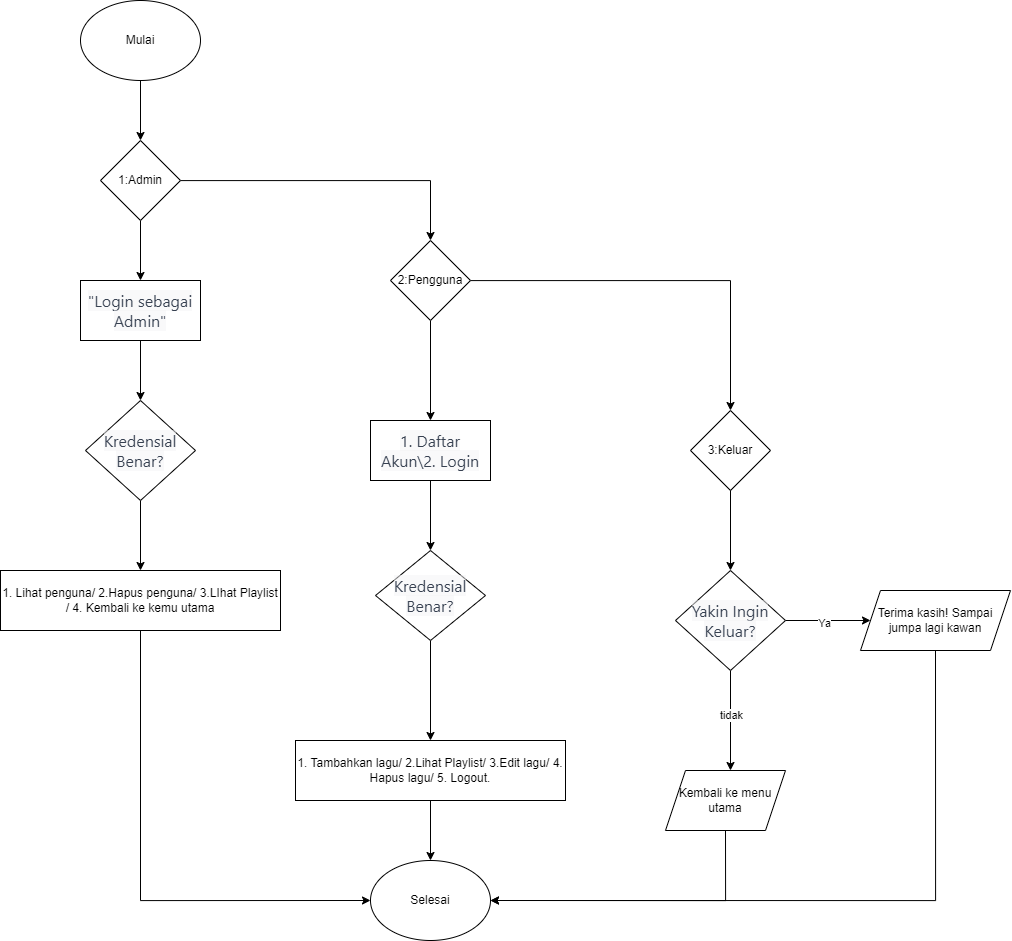

The diagram above was exported from draw.io. Its source (the exported page's mxGraphModel, read from the mxfile embedded in the PNG):
<mxGraphModel dx="1880" dy="811" grid="1" gridSize="10" guides="1" tooltips="1" connect="1" arrows="1" fold="1" page="1" pageScale="1" pageWidth="827" pageHeight="1169" math="0" shadow="0">
  <root>
    <mxCell id="0" />
    <mxCell id="1" parent="0" />
    <mxCell id="cDHCYdv6i4wmc-k7ACS3-7" value="" style="edgeStyle=orthogonalEdgeStyle;rounded=0;orthogonalLoop=1;jettySize=auto;html=1;" edge="1" parent="1" target="cDHCYdv6i4wmc-k7ACS3-4">
      <mxGeometry relative="1" as="geometry">
        <mxPoint x="410" y="370" as="sourcePoint" />
      </mxGeometry>
    </mxCell>
    <mxCell id="cDHCYdv6i4wmc-k7ACS3-16" value="" style="edgeStyle=orthogonalEdgeStyle;rounded=0;orthogonalLoop=1;jettySize=auto;html=1;" edge="1" parent="1" source="cDHCYdv6i4wmc-k7ACS3-1" target="cDHCYdv6i4wmc-k7ACS3-4">
      <mxGeometry relative="1" as="geometry" />
    </mxCell>
    <mxCell id="cDHCYdv6i4wmc-k7ACS3-1" value="Mulai" style="ellipse;whiteSpace=wrap;html=1;" vertex="1" parent="1">
      <mxGeometry x="350" y="190" width="120" height="80" as="geometry" />
    </mxCell>
    <mxCell id="cDHCYdv6i4wmc-k7ACS3-18" value="" style="edgeStyle=orthogonalEdgeStyle;rounded=0;orthogonalLoop=1;jettySize=auto;html=1;" edge="1" parent="1" source="cDHCYdv6i4wmc-k7ACS3-4" target="cDHCYdv6i4wmc-k7ACS3-17">
      <mxGeometry relative="1" as="geometry" />
    </mxCell>
    <mxCell id="cDHCYdv6i4wmc-k7ACS3-25" value="" style="edgeStyle=orthogonalEdgeStyle;rounded=0;orthogonalLoop=1;jettySize=auto;html=1;" edge="1" parent="1" source="cDHCYdv6i4wmc-k7ACS3-4" target="cDHCYdv6i4wmc-k7ACS3-5">
      <mxGeometry relative="1" as="geometry" />
    </mxCell>
    <mxCell id="cDHCYdv6i4wmc-k7ACS3-4" value="1:Admin" style="rhombus;whiteSpace=wrap;html=1;" vertex="1" parent="1">
      <mxGeometry x="370" y="330" width="80" height="80" as="geometry" />
    </mxCell>
    <mxCell id="cDHCYdv6i4wmc-k7ACS3-27" value="" style="edgeStyle=orthogonalEdgeStyle;rounded=0;orthogonalLoop=1;jettySize=auto;html=1;" edge="1" parent="1" source="cDHCYdv6i4wmc-k7ACS3-5" target="cDHCYdv6i4wmc-k7ACS3-26">
      <mxGeometry relative="1" as="geometry" />
    </mxCell>
    <mxCell id="cDHCYdv6i4wmc-k7ACS3-32" value="" style="edgeStyle=orthogonalEdgeStyle;rounded=0;orthogonalLoop=1;jettySize=auto;html=1;" edge="1" parent="1" source="cDHCYdv6i4wmc-k7ACS3-5" target="cDHCYdv6i4wmc-k7ACS3-6">
      <mxGeometry relative="1" as="geometry" />
    </mxCell>
    <mxCell id="cDHCYdv6i4wmc-k7ACS3-5" value="2:Pengguna" style="rhombus;whiteSpace=wrap;html=1;" vertex="1" parent="1">
      <mxGeometry x="660" y="430" width="80" height="80" as="geometry" />
    </mxCell>
    <mxCell id="cDHCYdv6i4wmc-k7ACS3-36" value="" style="edgeStyle=orthogonalEdgeStyle;rounded=0;orthogonalLoop=1;jettySize=auto;html=1;" edge="1" parent="1" source="cDHCYdv6i4wmc-k7ACS3-6" target="cDHCYdv6i4wmc-k7ACS3-35">
      <mxGeometry relative="1" as="geometry" />
    </mxCell>
    <mxCell id="cDHCYdv6i4wmc-k7ACS3-6" value="3:Keluar" style="rhombus;whiteSpace=wrap;html=1;" vertex="1" parent="1">
      <mxGeometry x="960" y="600" width="80" height="80" as="geometry" />
    </mxCell>
    <mxCell id="cDHCYdv6i4wmc-k7ACS3-20" value="" style="edgeStyle=orthogonalEdgeStyle;rounded=0;orthogonalLoop=1;jettySize=auto;html=1;" edge="1" parent="1" source="cDHCYdv6i4wmc-k7ACS3-17" target="cDHCYdv6i4wmc-k7ACS3-19">
      <mxGeometry relative="1" as="geometry" />
    </mxCell>
    <mxCell id="cDHCYdv6i4wmc-k7ACS3-17" value="&lt;span style=&quot;color: rgb(55, 65, 81); font-family: __Inter_36bd41, __Inter_Fallback_36bd41, ui-sans-serif, system-ui, sans-serif, &amp;quot;Apple Color Emoji&amp;quot;, &amp;quot;Segoe UI Emoji&amp;quot;, &amp;quot;Segoe UI Symbol&amp;quot;, &amp;quot;Noto Color Emoji&amp;quot;; font-size: 16px; text-align: left; background-color: rgba(244, 244, 245, 0.5);&quot;&gt;&quot;Login sebagai Admin&quot;&lt;/span&gt;" style="whiteSpace=wrap;html=1;" vertex="1" parent="1">
      <mxGeometry x="350" y="470" width="120" height="60" as="geometry" />
    </mxCell>
    <mxCell id="cDHCYdv6i4wmc-k7ACS3-24" value="" style="edgeStyle=orthogonalEdgeStyle;rounded=0;orthogonalLoop=1;jettySize=auto;html=1;" edge="1" parent="1" source="cDHCYdv6i4wmc-k7ACS3-19" target="cDHCYdv6i4wmc-k7ACS3-23">
      <mxGeometry relative="1" as="geometry" />
    </mxCell>
    <mxCell id="cDHCYdv6i4wmc-k7ACS3-19" value="&lt;span style=&quot;color: rgb(55, 65, 81); font-family: __Inter_36bd41, __Inter_Fallback_36bd41, ui-sans-serif, system-ui, sans-serif, &amp;quot;Apple Color Emoji&amp;quot;, &amp;quot;Segoe UI Emoji&amp;quot;, &amp;quot;Segoe UI Symbol&amp;quot;, &amp;quot;Noto Color Emoji&amp;quot;; font-size: 16px; text-align: left; background-color: rgba(244, 244, 245, 0.5);&quot;&gt;Kredensial Benar?&lt;/span&gt;" style="rhombus;whiteSpace=wrap;html=1;" vertex="1" parent="1">
      <mxGeometry x="355" y="590" width="110" height="100" as="geometry" />
    </mxCell>
    <mxCell id="cDHCYdv6i4wmc-k7ACS3-46" style="edgeStyle=orthogonalEdgeStyle;rounded=0;orthogonalLoop=1;jettySize=auto;html=1;exitX=0.5;exitY=1;exitDx=0;exitDy=0;entryX=0;entryY=0.5;entryDx=0;entryDy=0;" edge="1" parent="1" source="cDHCYdv6i4wmc-k7ACS3-23" target="cDHCYdv6i4wmc-k7ACS3-45">
      <mxGeometry relative="1" as="geometry" />
    </mxCell>
    <mxCell id="cDHCYdv6i4wmc-k7ACS3-23" value="1. Lihat penguna/ 2.Hapus penguna/ 3.LIhat Playlist / 4. Kembali ke kemu utama" style="whiteSpace=wrap;html=1;" vertex="1" parent="1">
      <mxGeometry x="270" y="760" width="280" height="60" as="geometry" />
    </mxCell>
    <mxCell id="cDHCYdv6i4wmc-k7ACS3-29" value="" style="edgeStyle=orthogonalEdgeStyle;rounded=0;orthogonalLoop=1;jettySize=auto;html=1;" edge="1" parent="1" source="cDHCYdv6i4wmc-k7ACS3-26" target="cDHCYdv6i4wmc-k7ACS3-28">
      <mxGeometry relative="1" as="geometry" />
    </mxCell>
    <mxCell id="cDHCYdv6i4wmc-k7ACS3-26" value="&lt;br&gt;&lt;span style=&quot;color: rgb(55, 65, 81); font-family: __Inter_36bd41, __Inter_Fallback_36bd41, ui-sans-serif, system-ui, sans-serif, &amp;quot;Apple Color Emoji&amp;quot;, &amp;quot;Segoe UI Emoji&amp;quot;, &amp;quot;Segoe UI Symbol&amp;quot;, &amp;quot;Noto Color Emoji&amp;quot;; font-size: 16px; font-style: normal; font-variant-ligatures: normal; font-variant-caps: normal; font-weight: 400; letter-spacing: normal; orphans: 2; text-align: left; text-indent: 0px; text-transform: none; widows: 2; word-spacing: 0px; -webkit-text-stroke-width: 0px; white-space: normal; background-color: rgba(244, 244, 245, 0.5); text-decoration-thickness: initial; text-decoration-style: initial; text-decoration-color: initial; display: inline !important; float: none;&quot;&gt;1. Daftar Akun\2. Login&lt;/span&gt;&lt;div&gt;&lt;br/&gt;&lt;/div&gt;" style="whiteSpace=wrap;html=1;" vertex="1" parent="1">
      <mxGeometry x="640" y="610" width="120" height="60" as="geometry" />
    </mxCell>
    <mxCell id="cDHCYdv6i4wmc-k7ACS3-31" value="" style="edgeStyle=orthogonalEdgeStyle;rounded=0;orthogonalLoop=1;jettySize=auto;html=1;" edge="1" parent="1" source="cDHCYdv6i4wmc-k7ACS3-28" target="cDHCYdv6i4wmc-k7ACS3-30">
      <mxGeometry relative="1" as="geometry" />
    </mxCell>
    <mxCell id="cDHCYdv6i4wmc-k7ACS3-28" value="&lt;span style=&quot;color: rgb(55, 65, 81); font-family: __Inter_36bd41, __Inter_Fallback_36bd41, ui-sans-serif, system-ui, sans-serif, &amp;quot;Apple Color Emoji&amp;quot;, &amp;quot;Segoe UI Emoji&amp;quot;, &amp;quot;Segoe UI Symbol&amp;quot;, &amp;quot;Noto Color Emoji&amp;quot;; font-size: 16px; text-align: left; background-color: rgba(244, 244, 245, 0.5);&quot;&gt;Kredensial Benar?&lt;/span&gt;" style="rhombus;whiteSpace=wrap;html=1;" vertex="1" parent="1">
      <mxGeometry x="645" y="740" width="110" height="90" as="geometry" />
    </mxCell>
    <mxCell id="cDHCYdv6i4wmc-k7ACS3-47" style="edgeStyle=orthogonalEdgeStyle;rounded=0;orthogonalLoop=1;jettySize=auto;html=1;exitX=0.5;exitY=1;exitDx=0;exitDy=0;entryX=0.5;entryY=0;entryDx=0;entryDy=0;" edge="1" parent="1" source="cDHCYdv6i4wmc-k7ACS3-30" target="cDHCYdv6i4wmc-k7ACS3-45">
      <mxGeometry relative="1" as="geometry" />
    </mxCell>
    <mxCell id="cDHCYdv6i4wmc-k7ACS3-30" value="1. Tambahkan lagu/ 2.Lihat Playlist/ 3.Edit lagu/ 4. Hapus lagu/ 5. Logout." style="whiteSpace=wrap;html=1;" vertex="1" parent="1">
      <mxGeometry x="565" y="930" width="270" height="60" as="geometry" />
    </mxCell>
    <mxCell id="cDHCYdv6i4wmc-k7ACS3-38" value="" style="edgeStyle=orthogonalEdgeStyle;rounded=0;orthogonalLoop=1;jettySize=auto;html=1;" edge="1" parent="1" source="cDHCYdv6i4wmc-k7ACS3-35">
      <mxGeometry relative="1" as="geometry">
        <mxPoint x="1000" y="960" as="targetPoint" />
      </mxGeometry>
    </mxCell>
    <mxCell id="cDHCYdv6i4wmc-k7ACS3-39" value="tidak" style="edgeLabel;html=1;align=center;verticalAlign=middle;resizable=0;points=[];" vertex="1" connectable="0" parent="cDHCYdv6i4wmc-k7ACS3-38">
      <mxGeometry x="-0.1267" relative="1" as="geometry">
        <mxPoint as="offset" />
      </mxGeometry>
    </mxCell>
    <mxCell id="cDHCYdv6i4wmc-k7ACS3-43" value="" style="edgeStyle=orthogonalEdgeStyle;rounded=0;orthogonalLoop=1;jettySize=auto;html=1;" edge="1" parent="1" source="cDHCYdv6i4wmc-k7ACS3-35" target="cDHCYdv6i4wmc-k7ACS3-42">
      <mxGeometry relative="1" as="geometry" />
    </mxCell>
    <mxCell id="cDHCYdv6i4wmc-k7ACS3-44" value="Ya" style="edgeLabel;html=1;align=center;verticalAlign=middle;resizable=0;points=[];" vertex="1" connectable="0" parent="cDHCYdv6i4wmc-k7ACS3-43">
      <mxGeometry x="-0.1098" y="-2" relative="1" as="geometry">
        <mxPoint as="offset" />
      </mxGeometry>
    </mxCell>
    <mxCell id="cDHCYdv6i4wmc-k7ACS3-35" value="&lt;span style=&quot;color: rgb(55, 65, 81); font-family: __Inter_36bd41, __Inter_Fallback_36bd41, ui-sans-serif, system-ui, sans-serif, &amp;quot;Apple Color Emoji&amp;quot;, &amp;quot;Segoe UI Emoji&amp;quot;, &amp;quot;Segoe UI Symbol&amp;quot;, &amp;quot;Noto Color Emoji&amp;quot;; font-size: 16px; text-align: left; background-color: rgba(244, 244, 245, 0.5);&quot;&gt;Yakin Ingin Keluar?&lt;/span&gt;" style="rhombus;whiteSpace=wrap;html=1;" vertex="1" parent="1">
      <mxGeometry x="945" y="760" width="110" height="100" as="geometry" />
    </mxCell>
    <mxCell id="cDHCYdv6i4wmc-k7ACS3-48" style="edgeStyle=orthogonalEdgeStyle;rounded=0;orthogonalLoop=1;jettySize=auto;html=1;exitX=0.5;exitY=1;exitDx=0;exitDy=0;entryX=1;entryY=0.5;entryDx=0;entryDy=0;" edge="1" parent="1" source="cDHCYdv6i4wmc-k7ACS3-40" target="cDHCYdv6i4wmc-k7ACS3-45">
      <mxGeometry relative="1" as="geometry" />
    </mxCell>
    <mxCell id="cDHCYdv6i4wmc-k7ACS3-40" value="Kembali ke menu utama" style="shape=parallelogram;perimeter=parallelogramPerimeter;whiteSpace=wrap;html=1;fixedSize=1;" vertex="1" parent="1">
      <mxGeometry x="935" y="960" width="120" height="60" as="geometry" />
    </mxCell>
    <mxCell id="cDHCYdv6i4wmc-k7ACS3-50" style="edgeStyle=orthogonalEdgeStyle;rounded=0;orthogonalLoop=1;jettySize=auto;html=1;exitX=0.5;exitY=1;exitDx=0;exitDy=0;entryX=1;entryY=0.5;entryDx=0;entryDy=0;" edge="1" parent="1" source="cDHCYdv6i4wmc-k7ACS3-42" target="cDHCYdv6i4wmc-k7ACS3-45">
      <mxGeometry relative="1" as="geometry" />
    </mxCell>
    <mxCell id="cDHCYdv6i4wmc-k7ACS3-42" value="Terima kasih! Sampai jumpa lagi kawan" style="shape=parallelogram;perimeter=parallelogramPerimeter;whiteSpace=wrap;html=1;fixedSize=1;" vertex="1" parent="1">
      <mxGeometry x="1130" y="780" width="150" height="60" as="geometry" />
    </mxCell>
    <mxCell id="cDHCYdv6i4wmc-k7ACS3-45" value="Selesai" style="ellipse;whiteSpace=wrap;html=1;" vertex="1" parent="1">
      <mxGeometry x="640" y="1050" width="120" height="80" as="geometry" />
    </mxCell>
  </root>
</mxGraphModel>